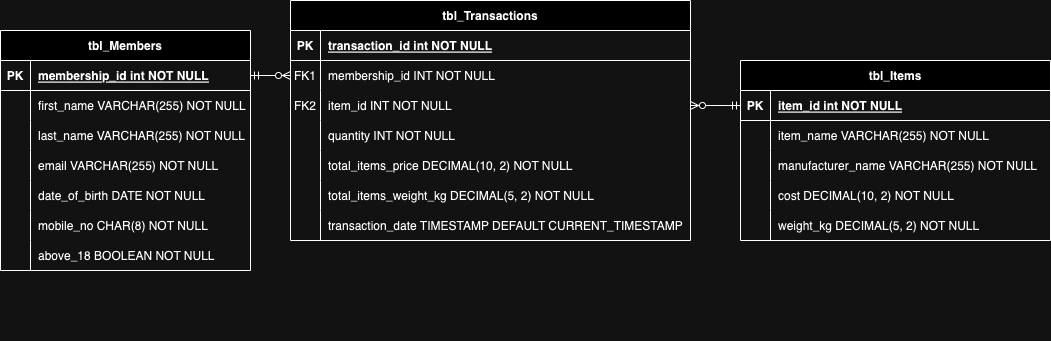

The diagram above was exported from draw.io. Its source (the exported page's mxGraphModel, read from the mxfile embedded in the PNG):
<mxGraphModel dx="1674" dy="704" grid="1" gridSize="10" guides="1" tooltips="1" connect="1" arrows="1" fold="1" page="1" pageScale="1" pageWidth="850" pageHeight="1100" math="0" shadow="0" extFonts="Permanent Marker^https://fonts.googleapis.com/css?family=Permanent+Marker">
  <root>
    <mxCell id="0" />
    <mxCell id="1" parent="0" />
    <mxCell id="C-vyLk0tnHw3VtMMgP7b-2" value="tbl_Transactions" style="shape=table;startSize=30;container=1;collapsible=1;childLayout=tableLayout;fixedRows=1;rowLines=0;fontStyle=1;align=center;resizeLast=1;" parent="1" vertex="1">
      <mxGeometry x="450" y="120" width="400" height="240.0000000000001" as="geometry" />
    </mxCell>
    <mxCell id="C-vyLk0tnHw3VtMMgP7b-3" value="" style="shape=partialRectangle;collapsible=0;dropTarget=0;pointerEvents=0;fillColor=none;points=[[0,0.5],[1,0.5]];portConstraint=eastwest;top=0;left=0;right=0;bottom=1;" parent="C-vyLk0tnHw3VtMMgP7b-2" vertex="1">
      <mxGeometry y="30" width="400" height="30" as="geometry" />
    </mxCell>
    <mxCell id="C-vyLk0tnHw3VtMMgP7b-4" value="PK" style="shape=partialRectangle;overflow=hidden;connectable=0;fillColor=none;top=0;left=0;bottom=0;right=0;fontStyle=1;" parent="C-vyLk0tnHw3VtMMgP7b-3" vertex="1">
      <mxGeometry width="30" height="30" as="geometry">
        <mxRectangle width="30" height="30" as="alternateBounds" />
      </mxGeometry>
    </mxCell>
    <mxCell id="C-vyLk0tnHw3VtMMgP7b-5" value="transaction_id int NOT NULL " style="shape=partialRectangle;overflow=hidden;connectable=0;fillColor=none;top=0;left=0;bottom=0;right=0;align=left;spacingLeft=6;fontStyle=5;" parent="C-vyLk0tnHw3VtMMgP7b-3" vertex="1">
      <mxGeometry x="30" width="370" height="30" as="geometry">
        <mxRectangle width="370" height="30" as="alternateBounds" />
      </mxGeometry>
    </mxCell>
    <mxCell id="C-vyLk0tnHw3VtMMgP7b-6" value="" style="shape=partialRectangle;collapsible=0;dropTarget=0;pointerEvents=0;fillColor=none;points=[[0,0.5],[1,0.5]];portConstraint=eastwest;top=0;left=0;right=0;bottom=0;" parent="C-vyLk0tnHw3VtMMgP7b-2" vertex="1">
      <mxGeometry y="60" width="400" height="30" as="geometry" />
    </mxCell>
    <mxCell id="C-vyLk0tnHw3VtMMgP7b-7" value="FK1" style="shape=partialRectangle;overflow=hidden;connectable=0;fillColor=none;top=0;left=0;bottom=0;right=0;" parent="C-vyLk0tnHw3VtMMgP7b-6" vertex="1">
      <mxGeometry width="30" height="30" as="geometry">
        <mxRectangle width="30" height="30" as="alternateBounds" />
      </mxGeometry>
    </mxCell>
    <mxCell id="C-vyLk0tnHw3VtMMgP7b-8" value="membership_id INT NOT NULL" style="shape=partialRectangle;overflow=hidden;connectable=0;fillColor=none;top=0;left=0;bottom=0;right=0;align=left;spacingLeft=6;" parent="C-vyLk0tnHw3VtMMgP7b-6" vertex="1">
      <mxGeometry x="30" width="370" height="30" as="geometry">
        <mxRectangle width="370" height="30" as="alternateBounds" />
      </mxGeometry>
    </mxCell>
    <mxCell id="C-vyLk0tnHw3VtMMgP7b-9" value="" style="shape=partialRectangle;collapsible=0;dropTarget=0;pointerEvents=0;fillColor=none;points=[[0,0.5],[1,0.5]];portConstraint=eastwest;top=0;left=0;right=0;bottom=0;" parent="C-vyLk0tnHw3VtMMgP7b-2" vertex="1">
      <mxGeometry y="90" width="400" height="30" as="geometry" />
    </mxCell>
    <mxCell id="C-vyLk0tnHw3VtMMgP7b-10" value="" style="shape=partialRectangle;overflow=hidden;connectable=0;fillColor=none;top=0;left=0;bottom=0;right=0;" parent="C-vyLk0tnHw3VtMMgP7b-9" vertex="1">
      <mxGeometry width="30" height="30" as="geometry">
        <mxRectangle width="30" height="30" as="alternateBounds" />
      </mxGeometry>
    </mxCell>
    <mxCell id="C-vyLk0tnHw3VtMMgP7b-11" value="item_id INT NOT NULL" style="shape=partialRectangle;overflow=hidden;connectable=0;fillColor=none;top=0;left=0;bottom=0;right=0;align=left;spacingLeft=6;" parent="C-vyLk0tnHw3VtMMgP7b-9" vertex="1">
      <mxGeometry x="30" width="370" height="30" as="geometry">
        <mxRectangle width="370" height="30" as="alternateBounds" />
      </mxGeometry>
    </mxCell>
    <mxCell id="fpxT6OYD2RpOALGumhq--23" style="shape=partialRectangle;collapsible=0;dropTarget=0;pointerEvents=0;fillColor=none;points=[[0,0.5],[1,0.5]];portConstraint=eastwest;top=0;left=0;right=0;bottom=0;" parent="C-vyLk0tnHw3VtMMgP7b-2" vertex="1">
      <mxGeometry y="120" width="400" height="30" as="geometry" />
    </mxCell>
    <mxCell id="fpxT6OYD2RpOALGumhq--24" style="shape=partialRectangle;overflow=hidden;connectable=0;fillColor=none;top=0;left=0;bottom=0;right=0;" parent="fpxT6OYD2RpOALGumhq--23" vertex="1">
      <mxGeometry width="30" height="30" as="geometry">
        <mxRectangle width="30" height="30" as="alternateBounds" />
      </mxGeometry>
    </mxCell>
    <mxCell id="fpxT6OYD2RpOALGumhq--25" value="quantity INT NOT NULL" style="shape=partialRectangle;overflow=hidden;connectable=0;fillColor=none;top=0;left=0;bottom=0;right=0;align=left;spacingLeft=6;" parent="fpxT6OYD2RpOALGumhq--23" vertex="1">
      <mxGeometry x="30" width="370" height="30" as="geometry">
        <mxRectangle width="370" height="30" as="alternateBounds" />
      </mxGeometry>
    </mxCell>
    <mxCell id="fpxT6OYD2RpOALGumhq--19" value="" style="shape=partialRectangle;collapsible=0;dropTarget=0;pointerEvents=0;fillColor=none;points=[[0,0.5],[1,0.5]];portConstraint=eastwest;top=0;left=0;right=0;bottom=0;" parent="C-vyLk0tnHw3VtMMgP7b-2" vertex="1">
      <mxGeometry y="150" width="400" height="30" as="geometry" />
    </mxCell>
    <mxCell id="fpxT6OYD2RpOALGumhq--20" value="" style="shape=partialRectangle;overflow=hidden;connectable=0;fillColor=none;top=0;left=0;bottom=0;right=0;" parent="fpxT6OYD2RpOALGumhq--19" vertex="1">
      <mxGeometry width="30" height="30" as="geometry">
        <mxRectangle width="30" height="30" as="alternateBounds" />
      </mxGeometry>
    </mxCell>
    <mxCell id="fpxT6OYD2RpOALGumhq--21" value="total_items_price DECIMAL(10, 2) NOT NULL" style="shape=partialRectangle;overflow=hidden;connectable=0;fillColor=none;top=0;left=0;bottom=0;right=0;align=left;spacingLeft=6;" parent="fpxT6OYD2RpOALGumhq--19" vertex="1">
      <mxGeometry x="30" width="370" height="30" as="geometry">
        <mxRectangle width="370" height="30" as="alternateBounds" />
      </mxGeometry>
    </mxCell>
    <mxCell id="fpxT6OYD2RpOALGumhq--29" style="shape=partialRectangle;collapsible=0;dropTarget=0;pointerEvents=0;fillColor=none;points=[[0,0.5],[1,0.5]];portConstraint=eastwest;top=0;left=0;right=0;bottom=0;" parent="C-vyLk0tnHw3VtMMgP7b-2" vertex="1">
      <mxGeometry y="180" width="400" height="30" as="geometry" />
    </mxCell>
    <mxCell id="fpxT6OYD2RpOALGumhq--30" style="shape=partialRectangle;overflow=hidden;connectable=0;fillColor=none;top=0;left=0;bottom=0;right=0;" parent="fpxT6OYD2RpOALGumhq--29" vertex="1">
      <mxGeometry width="30" height="30" as="geometry">
        <mxRectangle width="30" height="30" as="alternateBounds" />
      </mxGeometry>
    </mxCell>
    <mxCell id="fpxT6OYD2RpOALGumhq--31" value="total_items_weight_kg DECIMAL(5, 2) NOT NULL" style="shape=partialRectangle;overflow=hidden;connectable=0;fillColor=none;top=0;left=0;bottom=0;right=0;align=left;spacingLeft=6;" parent="fpxT6OYD2RpOALGumhq--29" vertex="1">
      <mxGeometry x="30" width="370" height="30" as="geometry">
        <mxRectangle width="370" height="30" as="alternateBounds" />
      </mxGeometry>
    </mxCell>
    <mxCell id="fpxT6OYD2RpOALGumhq--26" style="shape=partialRectangle;collapsible=0;dropTarget=0;pointerEvents=0;fillColor=none;points=[[0,0.5],[1,0.5]];portConstraint=eastwest;top=0;left=0;right=0;bottom=0;" parent="C-vyLk0tnHw3VtMMgP7b-2" vertex="1">
      <mxGeometry y="210" width="400" height="30" as="geometry" />
    </mxCell>
    <mxCell id="fpxT6OYD2RpOALGumhq--27" style="shape=partialRectangle;overflow=hidden;connectable=0;fillColor=none;top=0;left=0;bottom=0;right=0;" parent="fpxT6OYD2RpOALGumhq--26" vertex="1">
      <mxGeometry width="30" height="30" as="geometry">
        <mxRectangle width="30" height="30" as="alternateBounds" />
      </mxGeometry>
    </mxCell>
    <mxCell id="fpxT6OYD2RpOALGumhq--28" value="transaction_date TIMESTAMP DEFAULT CURRENT_TIMESTAMP" style="shape=partialRectangle;overflow=hidden;connectable=0;fillColor=none;top=0;left=0;bottom=0;right=0;align=left;spacingLeft=6;" parent="fpxT6OYD2RpOALGumhq--26" vertex="1">
      <mxGeometry x="30" width="370" height="30" as="geometry">
        <mxRectangle width="370" height="30" as="alternateBounds" />
      </mxGeometry>
    </mxCell>
    <mxCell id="C-vyLk0tnHw3VtMMgP7b-13" value="tbl_Items" style="shape=table;startSize=30;container=1;collapsible=1;childLayout=tableLayout;fixedRows=1;rowLines=0;fontStyle=1;align=center;resizeLast=1;" parent="1" vertex="1">
      <mxGeometry x="900" y="180" width="310" height="180" as="geometry" />
    </mxCell>
    <mxCell id="C-vyLk0tnHw3VtMMgP7b-14" value="" style="shape=partialRectangle;collapsible=0;dropTarget=0;pointerEvents=0;fillColor=none;points=[[0,0.5],[1,0.5]];portConstraint=eastwest;top=0;left=0;right=0;bottom=1;" parent="C-vyLk0tnHw3VtMMgP7b-13" vertex="1">
      <mxGeometry y="30" width="310" height="30" as="geometry" />
    </mxCell>
    <mxCell id="C-vyLk0tnHw3VtMMgP7b-15" value="PK" style="shape=partialRectangle;overflow=hidden;connectable=0;fillColor=none;top=0;left=0;bottom=0;right=0;fontStyle=1;" parent="C-vyLk0tnHw3VtMMgP7b-14" vertex="1">
      <mxGeometry width="30" height="30" as="geometry">
        <mxRectangle width="30" height="30" as="alternateBounds" />
      </mxGeometry>
    </mxCell>
    <mxCell id="C-vyLk0tnHw3VtMMgP7b-16" value="item_id int NOT NULL " style="shape=partialRectangle;overflow=hidden;connectable=0;fillColor=none;top=0;left=0;bottom=0;right=0;align=left;spacingLeft=6;fontStyle=5;" parent="C-vyLk0tnHw3VtMMgP7b-14" vertex="1">
      <mxGeometry x="30" width="280" height="30" as="geometry">
        <mxRectangle width="280" height="30" as="alternateBounds" />
      </mxGeometry>
    </mxCell>
    <mxCell id="C-vyLk0tnHw3VtMMgP7b-17" value="" style="shape=partialRectangle;collapsible=0;dropTarget=0;pointerEvents=0;fillColor=none;points=[[0,0.5],[1,0.5]];portConstraint=eastwest;top=0;left=0;right=0;bottom=0;" parent="C-vyLk0tnHw3VtMMgP7b-13" vertex="1">
      <mxGeometry y="60" width="310" height="30" as="geometry" />
    </mxCell>
    <mxCell id="C-vyLk0tnHw3VtMMgP7b-18" value="" style="shape=partialRectangle;overflow=hidden;connectable=0;fillColor=none;top=0;left=0;bottom=0;right=0;" parent="C-vyLk0tnHw3VtMMgP7b-17" vertex="1">
      <mxGeometry width="30" height="30" as="geometry">
        <mxRectangle width="30" height="30" as="alternateBounds" />
      </mxGeometry>
    </mxCell>
    <mxCell id="C-vyLk0tnHw3VtMMgP7b-19" value="item_name VARCHAR(255) NOT NULL" style="shape=partialRectangle;overflow=hidden;connectable=0;fillColor=none;top=0;left=0;bottom=0;right=0;align=left;spacingLeft=6;" parent="C-vyLk0tnHw3VtMMgP7b-17" vertex="1">
      <mxGeometry x="30" width="280" height="30" as="geometry">
        <mxRectangle width="280" height="30" as="alternateBounds" />
      </mxGeometry>
    </mxCell>
    <mxCell id="C-vyLk0tnHw3VtMMgP7b-20" value="" style="shape=partialRectangle;collapsible=0;dropTarget=0;pointerEvents=0;fillColor=none;points=[[0,0.5],[1,0.5]];portConstraint=eastwest;top=0;left=0;right=0;bottom=0;" parent="C-vyLk0tnHw3VtMMgP7b-13" vertex="1">
      <mxGeometry y="90" width="310" height="30" as="geometry" />
    </mxCell>
    <mxCell id="C-vyLk0tnHw3VtMMgP7b-21" value="            " style="shape=partialRectangle;overflow=hidden;connectable=0;fillColor=none;top=0;left=0;bottom=0;right=0;" parent="C-vyLk0tnHw3VtMMgP7b-20" vertex="1">
      <mxGeometry width="30" height="30" as="geometry">
        <mxRectangle width="30" height="30" as="alternateBounds" />
      </mxGeometry>
    </mxCell>
    <mxCell id="C-vyLk0tnHw3VtMMgP7b-22" value="manufacturer_name VARCHAR(255) NOT NULL" style="shape=partialRectangle;overflow=hidden;connectable=0;fillColor=none;top=0;left=0;bottom=0;right=0;align=left;spacingLeft=6;" parent="C-vyLk0tnHw3VtMMgP7b-20" vertex="1">
      <mxGeometry x="30" width="280" height="30" as="geometry">
        <mxRectangle width="280" height="30" as="alternateBounds" />
      </mxGeometry>
    </mxCell>
    <mxCell id="fpxT6OYD2RpOALGumhq--32" style="shape=partialRectangle;collapsible=0;dropTarget=0;pointerEvents=0;fillColor=none;points=[[0,0.5],[1,0.5]];portConstraint=eastwest;top=0;left=0;right=0;bottom=0;" parent="C-vyLk0tnHw3VtMMgP7b-13" vertex="1">
      <mxGeometry y="120" width="310" height="30" as="geometry" />
    </mxCell>
    <mxCell id="fpxT6OYD2RpOALGumhq--33" style="shape=partialRectangle;overflow=hidden;connectable=0;fillColor=none;top=0;left=0;bottom=0;right=0;" parent="fpxT6OYD2RpOALGumhq--32" vertex="1">
      <mxGeometry width="30" height="30" as="geometry">
        <mxRectangle width="30" height="30" as="alternateBounds" />
      </mxGeometry>
    </mxCell>
    <mxCell id="fpxT6OYD2RpOALGumhq--34" value="cost DECIMAL(10, 2) NOT NULL" style="shape=partialRectangle;overflow=hidden;connectable=0;fillColor=none;top=0;left=0;bottom=0;right=0;align=left;spacingLeft=6;" parent="fpxT6OYD2RpOALGumhq--32" vertex="1">
      <mxGeometry x="30" width="280" height="30" as="geometry">
        <mxRectangle width="280" height="30" as="alternateBounds" />
      </mxGeometry>
    </mxCell>
    <mxCell id="fpxT6OYD2RpOALGumhq--35" style="shape=partialRectangle;collapsible=0;dropTarget=0;pointerEvents=0;fillColor=none;points=[[0,0.5],[1,0.5]];portConstraint=eastwest;top=0;left=0;right=0;bottom=0;" parent="C-vyLk0tnHw3VtMMgP7b-13" vertex="1">
      <mxGeometry y="150" width="310" height="30" as="geometry" />
    </mxCell>
    <mxCell id="fpxT6OYD2RpOALGumhq--36" style="shape=partialRectangle;overflow=hidden;connectable=0;fillColor=none;top=0;left=0;bottom=0;right=0;" parent="fpxT6OYD2RpOALGumhq--35" vertex="1">
      <mxGeometry width="30" height="30" as="geometry">
        <mxRectangle width="30" height="30" as="alternateBounds" />
      </mxGeometry>
    </mxCell>
    <mxCell id="fpxT6OYD2RpOALGumhq--37" value="weight_kg DECIMAL(5, 2) NOT NULL" style="shape=partialRectangle;overflow=hidden;connectable=0;fillColor=none;top=0;left=0;bottom=0;right=0;align=left;spacingLeft=6;" parent="fpxT6OYD2RpOALGumhq--35" vertex="1">
      <mxGeometry x="30" width="280" height="30" as="geometry">
        <mxRectangle width="280" height="30" as="alternateBounds" />
      </mxGeometry>
    </mxCell>
    <mxCell id="C-vyLk0tnHw3VtMMgP7b-23" value="tbl_Members" style="shape=table;startSize=30;container=1;collapsible=1;childLayout=tableLayout;fixedRows=1;rowLines=0;fontStyle=1;align=center;resizeLast=1;" parent="1" vertex="1">
      <mxGeometry x="160" y="150" width="250" height="240" as="geometry" />
    </mxCell>
    <mxCell id="C-vyLk0tnHw3VtMMgP7b-24" value="" style="shape=partialRectangle;collapsible=0;dropTarget=0;pointerEvents=0;fillColor=none;points=[[0,0.5],[1,0.5]];portConstraint=eastwest;top=0;left=0;right=0;bottom=1;" parent="C-vyLk0tnHw3VtMMgP7b-23" vertex="1">
      <mxGeometry y="30" width="250" height="30" as="geometry" />
    </mxCell>
    <mxCell id="C-vyLk0tnHw3VtMMgP7b-25" value="PK" style="shape=partialRectangle;overflow=hidden;connectable=0;fillColor=none;top=0;left=0;bottom=0;right=0;fontStyle=1;" parent="C-vyLk0tnHw3VtMMgP7b-24" vertex="1">
      <mxGeometry width="30" height="30" as="geometry">
        <mxRectangle width="30" height="30" as="alternateBounds" />
      </mxGeometry>
    </mxCell>
    <mxCell id="C-vyLk0tnHw3VtMMgP7b-26" value="membership_id int NOT NULL " style="shape=partialRectangle;overflow=hidden;connectable=0;fillColor=none;top=0;left=0;bottom=0;right=0;align=left;spacingLeft=6;fontStyle=5;" parent="C-vyLk0tnHw3VtMMgP7b-24" vertex="1">
      <mxGeometry x="30" width="220" height="30" as="geometry">
        <mxRectangle width="220" height="30" as="alternateBounds" />
      </mxGeometry>
    </mxCell>
    <mxCell id="C-vyLk0tnHw3VtMMgP7b-27" value="" style="shape=partialRectangle;collapsible=0;dropTarget=0;pointerEvents=0;fillColor=none;points=[[0,0.5],[1,0.5]];portConstraint=eastwest;top=0;left=0;right=0;bottom=0;" parent="C-vyLk0tnHw3VtMMgP7b-23" vertex="1">
      <mxGeometry y="60" width="250" height="30" as="geometry" />
    </mxCell>
    <mxCell id="C-vyLk0tnHw3VtMMgP7b-28" value="" style="shape=partialRectangle;overflow=hidden;connectable=0;fillColor=none;top=0;left=0;bottom=0;right=0;" parent="C-vyLk0tnHw3VtMMgP7b-27" vertex="1">
      <mxGeometry width="30" height="30" as="geometry">
        <mxRectangle width="30" height="30" as="alternateBounds" />
      </mxGeometry>
    </mxCell>
    <mxCell id="C-vyLk0tnHw3VtMMgP7b-29" value="first_name VARCHAR(255) NOT NULL" style="shape=partialRectangle;overflow=hidden;connectable=0;fillColor=none;top=0;left=0;bottom=0;right=0;align=left;spacingLeft=6;" parent="C-vyLk0tnHw3VtMMgP7b-27" vertex="1">
      <mxGeometry x="30" width="220" height="30" as="geometry">
        <mxRectangle width="220" height="30" as="alternateBounds" />
      </mxGeometry>
    </mxCell>
    <mxCell id="fpxT6OYD2RpOALGumhq--38" style="shape=partialRectangle;collapsible=0;dropTarget=0;pointerEvents=0;fillColor=none;points=[[0,0.5],[1,0.5]];portConstraint=eastwest;top=0;left=0;right=0;bottom=0;" parent="C-vyLk0tnHw3VtMMgP7b-23" vertex="1">
      <mxGeometry y="90" width="250" height="30" as="geometry" />
    </mxCell>
    <mxCell id="fpxT6OYD2RpOALGumhq--39" style="shape=partialRectangle;overflow=hidden;connectable=0;fillColor=none;top=0;left=0;bottom=0;right=0;" parent="fpxT6OYD2RpOALGumhq--38" vertex="1">
      <mxGeometry width="30" height="30" as="geometry">
        <mxRectangle width="30" height="30" as="alternateBounds" />
      </mxGeometry>
    </mxCell>
    <mxCell id="fpxT6OYD2RpOALGumhq--40" value="last_name VARCHAR(255) NOT NULL" style="shape=partialRectangle;overflow=hidden;connectable=0;fillColor=none;top=0;left=0;bottom=0;right=0;align=left;spacingLeft=6;" parent="fpxT6OYD2RpOALGumhq--38" vertex="1">
      <mxGeometry x="30" width="220" height="30" as="geometry">
        <mxRectangle width="220" height="30" as="alternateBounds" />
      </mxGeometry>
    </mxCell>
    <mxCell id="fpxT6OYD2RpOALGumhq--41" style="shape=partialRectangle;collapsible=0;dropTarget=0;pointerEvents=0;fillColor=none;points=[[0,0.5],[1,0.5]];portConstraint=eastwest;top=0;left=0;right=0;bottom=0;" parent="C-vyLk0tnHw3VtMMgP7b-23" vertex="1">
      <mxGeometry y="120" width="250" height="30" as="geometry" />
    </mxCell>
    <mxCell id="fpxT6OYD2RpOALGumhq--42" style="shape=partialRectangle;overflow=hidden;connectable=0;fillColor=none;top=0;left=0;bottom=0;right=0;" parent="fpxT6OYD2RpOALGumhq--41" vertex="1">
      <mxGeometry width="30" height="30" as="geometry">
        <mxRectangle width="30" height="30" as="alternateBounds" />
      </mxGeometry>
    </mxCell>
    <mxCell id="fpxT6OYD2RpOALGumhq--43" value="email VARCHAR(255) NOT NULL" style="shape=partialRectangle;overflow=hidden;connectable=0;fillColor=none;top=0;left=0;bottom=0;right=0;align=left;spacingLeft=6;" parent="fpxT6OYD2RpOALGumhq--41" vertex="1">
      <mxGeometry x="30" width="220" height="30" as="geometry">
        <mxRectangle width="220" height="30" as="alternateBounds" />
      </mxGeometry>
    </mxCell>
    <mxCell id="fpxT6OYD2RpOALGumhq--44" style="shape=partialRectangle;collapsible=0;dropTarget=0;pointerEvents=0;fillColor=none;points=[[0,0.5],[1,0.5]];portConstraint=eastwest;top=0;left=0;right=0;bottom=0;" parent="C-vyLk0tnHw3VtMMgP7b-23" vertex="1">
      <mxGeometry y="150" width="250" height="30" as="geometry" />
    </mxCell>
    <mxCell id="fpxT6OYD2RpOALGumhq--45" style="shape=partialRectangle;overflow=hidden;connectable=0;fillColor=none;top=0;left=0;bottom=0;right=0;" parent="fpxT6OYD2RpOALGumhq--44" vertex="1">
      <mxGeometry width="30" height="30" as="geometry">
        <mxRectangle width="30" height="30" as="alternateBounds" />
      </mxGeometry>
    </mxCell>
    <mxCell id="fpxT6OYD2RpOALGumhq--46" value="date_of_birth DATE NOT NULL" style="shape=partialRectangle;overflow=hidden;connectable=0;fillColor=none;top=0;left=0;bottom=0;right=0;align=left;spacingLeft=6;" parent="fpxT6OYD2RpOALGumhq--44" vertex="1">
      <mxGeometry x="30" width="220" height="30" as="geometry">
        <mxRectangle width="220" height="30" as="alternateBounds" />
      </mxGeometry>
    </mxCell>
    <mxCell id="fpxT6OYD2RpOALGumhq--47" style="shape=partialRectangle;collapsible=0;dropTarget=0;pointerEvents=0;fillColor=none;points=[[0,0.5],[1,0.5]];portConstraint=eastwest;top=0;left=0;right=0;bottom=0;" parent="C-vyLk0tnHw3VtMMgP7b-23" vertex="1">
      <mxGeometry y="180" width="250" height="30" as="geometry" />
    </mxCell>
    <mxCell id="fpxT6OYD2RpOALGumhq--48" style="shape=partialRectangle;overflow=hidden;connectable=0;fillColor=none;top=0;left=0;bottom=0;right=0;" parent="fpxT6OYD2RpOALGumhq--47" vertex="1">
      <mxGeometry width="30" height="30" as="geometry">
        <mxRectangle width="30" height="30" as="alternateBounds" />
      </mxGeometry>
    </mxCell>
    <mxCell id="fpxT6OYD2RpOALGumhq--49" value="mobile_no CHAR(8) NOT NULL" style="shape=partialRectangle;overflow=hidden;connectable=0;fillColor=none;top=0;left=0;bottom=0;right=0;align=left;spacingLeft=6;" parent="fpxT6OYD2RpOALGumhq--47" vertex="1">
      <mxGeometry x="30" width="220" height="30" as="geometry">
        <mxRectangle width="220" height="30" as="alternateBounds" />
      </mxGeometry>
    </mxCell>
    <mxCell id="fpxT6OYD2RpOALGumhq--50" style="shape=partialRectangle;collapsible=0;dropTarget=0;pointerEvents=0;fillColor=none;points=[[0,0.5],[1,0.5]];portConstraint=eastwest;top=0;left=0;right=0;bottom=0;" parent="C-vyLk0tnHw3VtMMgP7b-23" vertex="1">
      <mxGeometry y="210" width="250" height="30" as="geometry" />
    </mxCell>
    <mxCell id="fpxT6OYD2RpOALGumhq--51" style="shape=partialRectangle;overflow=hidden;connectable=0;fillColor=none;top=0;left=0;bottom=0;right=0;" parent="fpxT6OYD2RpOALGumhq--50" vertex="1">
      <mxGeometry width="30" height="30" as="geometry">
        <mxRectangle width="30" height="30" as="alternateBounds" />
      </mxGeometry>
    </mxCell>
    <mxCell id="fpxT6OYD2RpOALGumhq--52" value="above_18 BOOLEAN NOT NULL" style="shape=partialRectangle;overflow=hidden;connectable=0;fillColor=none;top=0;left=0;bottom=0;right=0;align=left;spacingLeft=6;" parent="fpxT6OYD2RpOALGumhq--50" vertex="1">
      <mxGeometry x="30" width="220" height="30" as="geometry">
        <mxRectangle width="220" height="30" as="alternateBounds" />
      </mxGeometry>
    </mxCell>
    <mxCell id="fpxT6OYD2RpOALGumhq--6" value="" style="shape=partialRectangle;overflow=hidden;connectable=0;fillColor=none;top=0;left=0;bottom=0;right=0;align=left;spacingLeft=6;" parent="1" vertex="1">
      <mxGeometry x="160" y="430" width="220" height="30" as="geometry">
        <mxRectangle width="220" height="30" as="alternateBounds" />
      </mxGeometry>
    </mxCell>
    <mxCell id="fpxT6OYD2RpOALGumhq--11" value="FK2" style="shape=partialRectangle;overflow=hidden;connectable=0;fillColor=none;top=0;left=0;bottom=0;right=0;" parent="1" vertex="1">
      <mxGeometry x="450" y="210" width="30" height="30" as="geometry">
        <mxRectangle width="30" height="30" as="alternateBounds" />
      </mxGeometry>
    </mxCell>
    <mxCell id="fpxT6OYD2RpOALGumhq--18" value="" style="edgeStyle=entityRelationEdgeStyle;fontSize=12;html=1;endArrow=ERzeroToMany;startArrow=ERmandOne;rounded=0;exitX=0;exitY=0.5;exitDx=0;exitDy=0;" parent="1" source="C-vyLk0tnHw3VtMMgP7b-14" target="C-vyLk0tnHw3VtMMgP7b-9" edge="1">
      <mxGeometry width="100" height="100" relative="1" as="geometry">
        <mxPoint x="900" y="150" as="sourcePoint" />
        <mxPoint x="1000" y="50" as="targetPoint" />
      </mxGeometry>
    </mxCell>
    <mxCell id="fpxT6OYD2RpOALGumhq--22" value="" style="edgeStyle=entityRelationEdgeStyle;fontSize=12;html=1;endArrow=ERzeroToMany;startArrow=ERmandOne;rounded=0;exitX=1;exitY=0.5;exitDx=0;exitDy=0;entryX=0;entryY=0.5;entryDx=0;entryDy=0;" parent="1" source="C-vyLk0tnHw3VtMMgP7b-24" target="C-vyLk0tnHw3VtMMgP7b-6" edge="1">
      <mxGeometry width="100" height="100" relative="1" as="geometry">
        <mxPoint x="900" y="150" as="sourcePoint" />
        <mxPoint x="440" y="200" as="targetPoint" />
      </mxGeometry>
    </mxCell>
  </root>
</mxGraphModel>